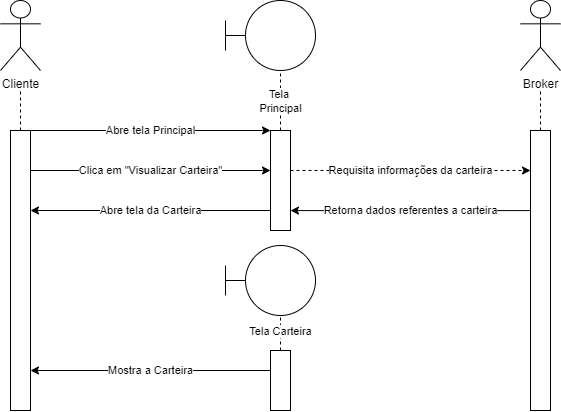

The diagram above was exported from draw.io. Its source (the exported page's mxGraphModel, read from the mxfile embedded in the PNG):
<mxGraphModel dx="981" dy="526" grid="1" gridSize="10" guides="1" tooltips="1" connect="1" arrows="1" fold="1" page="1" pageScale="1" pageWidth="827" pageHeight="1169" math="0" shadow="0">
  <root>
    <mxCell id="0" />
    <mxCell id="1" parent="0" />
    <mxCell id="OygAS2SBctN5jtZRlLXx-1" value="Cliente" style="shape=umlActor;verticalLabelPosition=bottom;verticalAlign=top;html=1;outlineConnect=0;" parent="1" vertex="1">
      <mxGeometry x="120" y="110" width="40" height="70" as="geometry" />
    </mxCell>
    <mxCell id="OygAS2SBctN5jtZRlLXx-2" value="" style="rounded=0;whiteSpace=wrap;html=1;" parent="1" vertex="1">
      <mxGeometry x="130" y="240" width="20" height="280" as="geometry" />
    </mxCell>
    <mxCell id="OygAS2SBctN5jtZRlLXx-3" value="" style="endArrow=classic;html=1;rounded=0;exitX=1;exitY=0;exitDx=0;exitDy=0;entryX=0;entryY=0;entryDx=0;entryDy=0;" parent="1" source="OygAS2SBctN5jtZRlLXx-2" target="OygAS2SBctN5jtZRlLXx-8" edge="1">
      <mxGeometry width="50" height="50" relative="1" as="geometry">
        <mxPoint x="180" y="270" as="sourcePoint" />
        <mxPoint x="320" y="240" as="targetPoint" />
        <Array as="points">
          <mxPoint x="230" y="240" />
          <mxPoint x="300" y="240" />
        </Array>
      </mxGeometry>
    </mxCell>
    <mxCell id="OygAS2SBctN5jtZRlLXx-4" value="Abre tela Principal" style="edgeLabel;html=1;align=center;verticalAlign=middle;resizable=0;points=[];" parent="OygAS2SBctN5jtZRlLXx-3" vertex="1" connectable="0">
      <mxGeometry x="-0.1494" y="-1" relative="1" as="geometry">
        <mxPoint x="18" y="-1" as="offset" />
      </mxGeometry>
    </mxCell>
    <mxCell id="OygAS2SBctN5jtZRlLXx-5" value="" style="ellipse;whiteSpace=wrap;html=1;aspect=fixed;" parent="1" vertex="1">
      <mxGeometry x="365" y="110" width="70" height="70" as="geometry" />
    </mxCell>
    <mxCell id="OygAS2SBctN5jtZRlLXx-6" value="" style="endArrow=none;html=1;rounded=0;entryX=0;entryY=0.5;entryDx=0;entryDy=0;" parent="1" target="OygAS2SBctN5jtZRlLXx-5" edge="1">
      <mxGeometry width="50" height="50" relative="1" as="geometry">
        <mxPoint x="345" y="145" as="sourcePoint" />
        <mxPoint x="355" y="120" as="targetPoint" />
      </mxGeometry>
    </mxCell>
    <mxCell id="OygAS2SBctN5jtZRlLXx-7" value="" style="endArrow=none;html=1;rounded=0;" parent="1" edge="1">
      <mxGeometry width="50" height="50" relative="1" as="geometry">
        <mxPoint x="345" y="160" as="sourcePoint" />
        <mxPoint x="345" y="130" as="targetPoint" />
      </mxGeometry>
    </mxCell>
    <mxCell id="OygAS2SBctN5jtZRlLXx-8" value="" style="rounded=0;whiteSpace=wrap;html=1;" parent="1" vertex="1">
      <mxGeometry x="390" y="240" width="20" height="100" as="geometry" />
    </mxCell>
    <mxCell id="OygAS2SBctN5jtZRlLXx-9" value="" style="endArrow=none;dashed=1;html=1;rounded=0;exitX=0.5;exitY=0;exitDx=0;exitDy=0;entryX=0.5;entryY=1;entryDx=0;entryDy=0;" parent="1" source="OygAS2SBctN5jtZRlLXx-8" target="OygAS2SBctN5jtZRlLXx-5" edge="1">
      <mxGeometry width="50" height="50" relative="1" as="geometry">
        <mxPoint x="435" y="230" as="sourcePoint" />
        <mxPoint x="485" y="180" as="targetPoint" />
      </mxGeometry>
    </mxCell>
    <mxCell id="OygAS2SBctN5jtZRlLXx-10" value="Tela&amp;nbsp;&lt;br&gt;Principal" style="edgeLabel;html=1;align=center;verticalAlign=middle;resizable=0;points=[];" parent="OygAS2SBctN5jtZRlLXx-9" vertex="1" connectable="0">
      <mxGeometry x="-0.1651" y="1" relative="1" as="geometry">
        <mxPoint x="1" y="-5" as="offset" />
      </mxGeometry>
    </mxCell>
    <mxCell id="OygAS2SBctN5jtZRlLXx-11" value="" style="endArrow=none;dashed=1;html=1;rounded=0;exitX=0.5;exitY=0;exitDx=0;exitDy=0;" parent="1" source="OygAS2SBctN5jtZRlLXx-2" edge="1">
      <mxGeometry width="50" height="50" relative="1" as="geometry">
        <mxPoint x="210" y="210" as="sourcePoint" />
        <mxPoint x="140" y="200" as="targetPoint" />
      </mxGeometry>
    </mxCell>
    <mxCell id="OygAS2SBctN5jtZRlLXx-14" value="" style="endArrow=classic;html=1;rounded=0;exitX=1;exitY=0;exitDx=0;exitDy=0;entryX=0;entryY=0;entryDx=0;entryDy=0;" parent="1" edge="1">
      <mxGeometry width="50" height="50" relative="1" as="geometry">
        <mxPoint x="150" y="280" as="sourcePoint" />
        <mxPoint x="390" y="280.0000000000002" as="targetPoint" />
        <Array as="points">
          <mxPoint x="230" y="280" />
          <mxPoint x="300" y="280" />
        </Array>
      </mxGeometry>
    </mxCell>
    <mxCell id="OygAS2SBctN5jtZRlLXx-15" value="Clica em &quot;Visualizar Carteira&quot;" style="edgeLabel;html=1;align=center;verticalAlign=middle;resizable=0;points=[];" parent="OygAS2SBctN5jtZRlLXx-14" vertex="1" connectable="0">
      <mxGeometry x="-0.1494" y="-1" relative="1" as="geometry">
        <mxPoint x="18" y="-1" as="offset" />
      </mxGeometry>
    </mxCell>
    <mxCell id="OygAS2SBctN5jtZRlLXx-16" value="" style="endArrow=classic;html=1;rounded=0;exitX=1;exitY=0;exitDx=0;exitDy=0;entryX=0;entryY=0;entryDx=0;entryDy=0;dashed=1;" parent="1" edge="1">
      <mxGeometry width="50" height="50" relative="1" as="geometry">
        <mxPoint x="410" y="280" as="sourcePoint" />
        <mxPoint x="650" y="280.0000000000002" as="targetPoint" />
        <Array as="points">
          <mxPoint x="490" y="280" />
          <mxPoint x="560" y="280" />
        </Array>
      </mxGeometry>
    </mxCell>
    <mxCell id="OygAS2SBctN5jtZRlLXx-17" value="Requisita informações da carteira" style="edgeLabel;html=1;align=center;verticalAlign=middle;resizable=0;points=[];" parent="OygAS2SBctN5jtZRlLXx-16" vertex="1" connectable="0">
      <mxGeometry x="-0.1494" y="-1" relative="1" as="geometry">
        <mxPoint x="18" y="-1" as="offset" />
      </mxGeometry>
    </mxCell>
    <mxCell id="uyLzTpnEBa-Wphr2SEL_-3" value="Broker" style="shape=umlActor;verticalLabelPosition=bottom;verticalAlign=top;html=1;outlineConnect=0;" parent="1" vertex="1">
      <mxGeometry x="640" y="110" width="40" height="70" as="geometry" />
    </mxCell>
    <mxCell id="uyLzTpnEBa-Wphr2SEL_-4" value="" style="endArrow=none;dashed=1;html=1;rounded=0;exitX=0.5;exitY=0;exitDx=0;exitDy=0;" parent="1" edge="1">
      <mxGeometry width="50" height="50" relative="1" as="geometry">
        <mxPoint x="660" y="240" as="sourcePoint" />
        <mxPoint x="660" y="200" as="targetPoint" />
      </mxGeometry>
    </mxCell>
    <mxCell id="uyLzTpnEBa-Wphr2SEL_-5" value="" style="rounded=0;whiteSpace=wrap;html=1;" parent="1" vertex="1">
      <mxGeometry x="650" y="240" width="20" height="280" as="geometry" />
    </mxCell>
    <mxCell id="uyLzTpnEBa-Wphr2SEL_-6" value="" style="endArrow=classic;html=1;rounded=0;entryX=1;entryY=0.801;entryDx=0;entryDy=0;entryPerimeter=0;exitX=0;exitY=0.286;exitDx=0;exitDy=0;exitPerimeter=0;" parent="1" source="uyLzTpnEBa-Wphr2SEL_-5" target="OygAS2SBctN5jtZRlLXx-8" edge="1">
      <mxGeometry width="50" height="50" relative="1" as="geometry">
        <mxPoint x="480" y="400" as="sourcePoint" />
        <mxPoint x="530" y="350" as="targetPoint" />
      </mxGeometry>
    </mxCell>
    <mxCell id="uyLzTpnEBa-Wphr2SEL_-7" value="Retorna dados referentes a carteira" style="edgeLabel;html=1;align=center;verticalAlign=middle;resizable=0;points=[];" parent="uyLzTpnEBa-Wphr2SEL_-6" vertex="1" connectable="0">
      <mxGeometry x="0.1296" relative="1" as="geometry">
        <mxPoint x="16" as="offset" />
      </mxGeometry>
    </mxCell>
    <mxCell id="uyLzTpnEBa-Wphr2SEL_-8" value="" style="endArrow=classic;html=1;rounded=0;entryX=1;entryY=0.296;entryDx=0;entryDy=0;entryPerimeter=0;exitX=0;exitY=0.296;exitDx=0;exitDy=0;exitPerimeter=0;" parent="1" edge="1">
      <mxGeometry width="50" height="50" relative="1" as="geometry">
        <mxPoint x="390" y="319.99999999999994" as="sourcePoint" />
        <mxPoint x="150" y="319.99999999999994" as="targetPoint" />
      </mxGeometry>
    </mxCell>
    <mxCell id="uyLzTpnEBa-Wphr2SEL_-9" value="Abre tela da Carteira" style="edgeLabel;html=1;align=center;verticalAlign=middle;resizable=0;points=[];" parent="uyLzTpnEBa-Wphr2SEL_-8" vertex="1" connectable="0">
      <mxGeometry x="0.1296" relative="1" as="geometry">
        <mxPoint x="16" as="offset" />
      </mxGeometry>
    </mxCell>
    <mxCell id="uyLzTpnEBa-Wphr2SEL_-10" value="" style="ellipse;whiteSpace=wrap;html=1;aspect=fixed;" parent="1" vertex="1">
      <mxGeometry x="365" y="355" width="70" height="70" as="geometry" />
    </mxCell>
    <mxCell id="uyLzTpnEBa-Wphr2SEL_-11" value="" style="rounded=0;whiteSpace=wrap;html=1;" parent="1" vertex="1">
      <mxGeometry x="390" y="460" width="20" height="60" as="geometry" />
    </mxCell>
    <mxCell id="uyLzTpnEBa-Wphr2SEL_-12" value="" style="endArrow=none;dashed=1;html=1;rounded=0;entryX=0.5;entryY=1;entryDx=0;entryDy=0;" parent="1" target="uyLzTpnEBa-Wphr2SEL_-10" edge="1">
      <mxGeometry width="50" height="50" relative="1" as="geometry">
        <mxPoint x="400" y="460" as="sourcePoint" />
        <mxPoint x="485" y="425" as="targetPoint" />
      </mxGeometry>
    </mxCell>
    <mxCell id="uyLzTpnEBa-Wphr2SEL_-13" value="Tela Carteira" style="edgeLabel;html=1;align=center;verticalAlign=middle;resizable=0;points=[];" parent="uyLzTpnEBa-Wphr2SEL_-12" vertex="1" connectable="0">
      <mxGeometry x="-0.1651" y="1" relative="1" as="geometry">
        <mxPoint x="1" y="-5" as="offset" />
      </mxGeometry>
    </mxCell>
    <mxCell id="uyLzTpnEBa-Wphr2SEL_-14" value="" style="endArrow=none;html=1;rounded=0;entryX=0;entryY=0.5;entryDx=0;entryDy=0;" parent="1" edge="1">
      <mxGeometry width="50" height="50" relative="1" as="geometry">
        <mxPoint x="345" y="390" as="sourcePoint" />
        <mxPoint x="365.0000000000007" y="390" as="targetPoint" />
      </mxGeometry>
    </mxCell>
    <mxCell id="uyLzTpnEBa-Wphr2SEL_-15" value="" style="endArrow=none;html=1;rounded=0;" parent="1" edge="1">
      <mxGeometry width="50" height="50" relative="1" as="geometry">
        <mxPoint x="345" y="405" as="sourcePoint" />
        <mxPoint x="345" y="375" as="targetPoint" />
      </mxGeometry>
    </mxCell>
    <mxCell id="uyLzTpnEBa-Wphr2SEL_-17" value="" style="endArrow=classic;html=1;rounded=0;entryX=1;entryY=0.296;entryDx=0;entryDy=0;entryPerimeter=0;exitX=0;exitY=0.296;exitDx=0;exitDy=0;exitPerimeter=0;" parent="1" edge="1">
      <mxGeometry width="50" height="50" relative="1" as="geometry">
        <mxPoint x="390" y="480" as="sourcePoint" />
        <mxPoint x="150" y="480" as="targetPoint" />
      </mxGeometry>
    </mxCell>
    <mxCell id="uyLzTpnEBa-Wphr2SEL_-18" value="Mostra a Carteira" style="edgeLabel;html=1;align=center;verticalAlign=middle;resizable=0;points=[];" parent="uyLzTpnEBa-Wphr2SEL_-17" vertex="1" connectable="0">
      <mxGeometry x="0.1296" relative="1" as="geometry">
        <mxPoint x="16" as="offset" />
      </mxGeometry>
    </mxCell>
  </root>
</mxGraphModel>